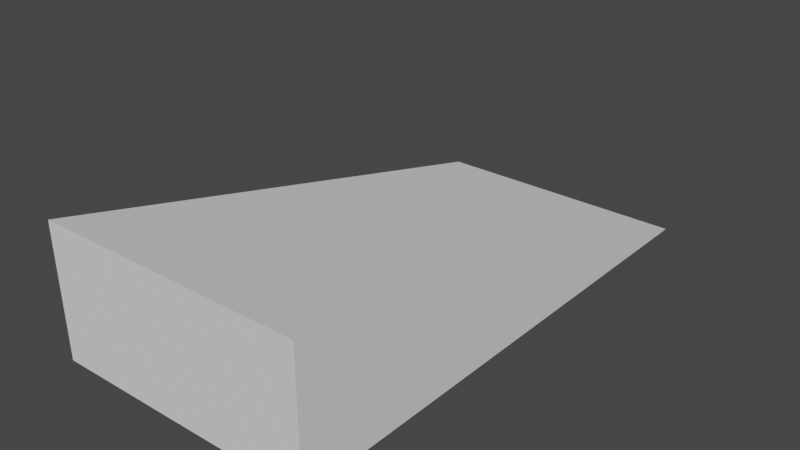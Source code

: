 # Source: Jump_Booster_Board.blend  (saved by Blender 2.83.19; exported with 4.5.12 LTS)
import bpy
from mathutils import Matrix  # noqa: F401  (used for matrix-valued properties, if any)

bpy.ops.wm.read_factory_settings(use_empty=True)
scene = bpy.context.scene
scene.name = 'Scene'

# ---- collections
col_collection = bpy.data.collections.new('Collection'); scene.collection.children.link(col_collection)

# ---- world
world_world = bpy.data.worlds.new('World'); scene.world = world_world
world_world.use_nodes = True; world_world.node_tree.nodes.clear()
_N = world_world.node_tree.nodes; _L = world_world.node_tree.links
n0 = _N.new('ShaderNodeOutputWorld'); n0.name = 'World Output'; n0.location = (300, 300)
n1 = _N.new('ShaderNodeBackground'); n1.name = 'Background'; n1.location = (10, 300)
n1.inputs[0].default_value = (0.05088, 0.05088, 0.05088, 1.0)
_L.new(n1.outputs[0], n0.inputs[0])
n0.is_active_output = True
world_world.color = (0.05088, 0.05088, 0.05088)
world_world.use_sun_shadow = False
world_world.sun_shadow_jitter_overblur = 0.0

# ---- meshes
me_cube_001 = bpy.data.meshes.new('Cube.001')
me_cube_001.from_pydata([(-1.0, -1.0, -1.0), (-0.9703, -1.017, 1.022), (-1.0, 1.0, -1.0), (1.0, -1.0, -1.0), (1.03, -1.017, 1.022), (1.0, 1.0, -1.0)], [], [(0, 1, 2), (5, 4, 3), (3, 4, 1, 0), (2, 5, 3, 0), (5, 2, 1, 4)])
_uv = me_cube_001.uv_layers.new(name='UVMap')
_uv.uv.foreach_set('vector', [0.8054, 0.7058, 0.5693, 1.0, 0.5693, 0.418, 0.5693, 0.418, 0.5693, 1.0, 0.3333, 0.7058, 0.3333, 0.412, 0.3333, 0.0, 0.6666, 0.005983, 0.6666, 0.418, 1.0, 0.4075, 0.6666, 0.4075, 0.6666, 3.643e-08, 1.0, 0.0, 0.0, 0.004236, 0.3333, 0.0, 0.3333, 0.582, 3.974e-08, 0.5862])
me_cube_001.use_remesh_fix_poles = True
me_cube_001.use_remesh_preserve_attributes = False
me_cube_001.use_mirror_vertex_groups = False
me_cube_001.update()

# ---- objects
ob_cube = bpy.data.objects.new('Cube', me_cube_001)

# ---- transforms, parenting, visibility, modifiers, constraints
ob_cube.location = (0.0, 0.0, 0.0)
ob_cube.scale = (1.0, 2.0, 0.5)
ob_cube.lineart.crease_threshold = 0.0

# ---- collection membership
col_collection.objects.link(ob_cube)

# ---- scene / render settings (as saved in the file)
scene.frame_start = 1; scene.frame_end = 250; scene.frame_set(1)
scene.render.engine = 'BLENDER_EEVEE_NEXT'
scene.cycles.use_denoising = False
scene.cycles.samples = 128
scene.cycles.sampling_pattern = 'TABULATED_SOBOL'
scene.cycles.use_adaptive_sampling = False
scene.cycles.use_light_tree = False
scene.view_settings.view_transform = 'Filmic'
bpy.context.view_layer.update()

# ---- added for rendering (the .blend has no active camera and no usable light): camera, sun
cam_auto = bpy.data.cameras.new('AutoCamera')
cam_auto.lens = 50.0
cam_auto.sensor_width = 36.0
cam_auto.clip_end = 1000.0
ob_auto_camera = bpy.data.objects.new('AutoCamera', cam_auto)
scene.collection.objects.link(ob_auto_camera)
ob_auto_camera.location = (4.29657, -5.15515, 3.43087)
ob_auto_camera.rotation_euler = (1.09748, -7.21219e-08, 0.694738)
scene.camera = ob_auto_camera
light_auto_sun = bpy.data.lights.new('AutoSun', 'SUN')
light_auto_sun.energy = 3.0
light_auto_sun.angle = 0.0523599
ob_auto_sun = bpy.data.objects.new('AutoSun', light_auto_sun)
scene.collection.objects.link(ob_auto_sun)
ob_auto_sun.rotation_euler = (0.872665, 0.174533, 0.523599)
bpy.context.view_layer.update()
